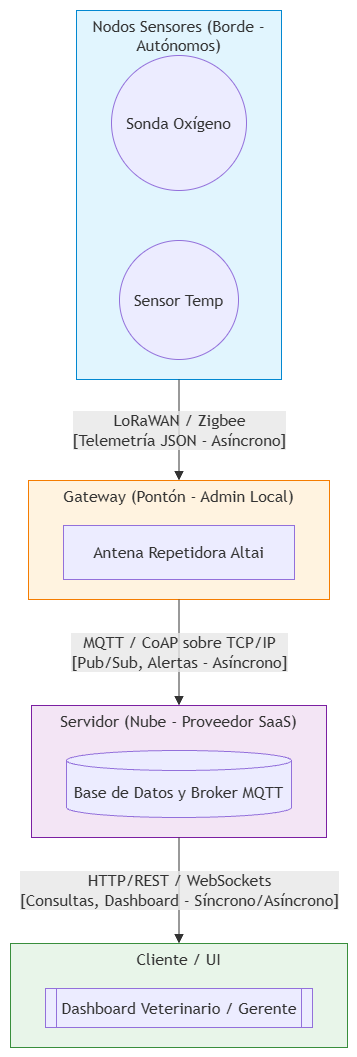

The diagram above was exported from draw.io. Its source (the exported page's mxGraphModel, read from the mxfile embedded in the PNG):
<mxGraphModel dx="1611" dy="891" grid="1" gridSize="10" guides="1" tooltips="1" connect="1" arrows="1" fold="1" page="1" pageScale="1" pageWidth="827" pageHeight="1169" math="0" shadow="0">
  <root>
    <mxCell id="0" />
    <mxCell id="1" parent="0" />
    <UserObject label="" mermaidData="{&#10;  &quot;data&quot;: &quot;flowchart TD\n    %% Definición de Nodos\n    subgraph Edge [\&quot;Nodos Sensores (Borde - Autónomos)\&quot;]\n        S1((Sonda Oxígeno))\n        S2((Sensor Temp))\n    end\n\n    subgraph Gateway [\&quot;Gateway (Pontón - Admin Local)\&quot;]\n        G1[Antena Repetidora Altai]\n    end\n\n    subgraph Cloud [\&quot;Servidor (Nube - Proveedor SaaS)\&quot;]\n        DB[(Base de Datos y Broker MQTT)]\n    end\n\n    subgraph Cliente [\&quot;Cliente / UI\&quot;]\n        UI[[Dashboard Veterinario / Gerente]]\n    end\n\n    %% Interacciones, Protocolos y Mensajes\n    Edge -- \&quot;LoRaWAN / Zigbee\\n[Telemetría JSON - Asíncrono]\&quot; --&gt; Gateway\n    Gateway -- \&quot;MQTT / CoAP sobre TCP/IP\\n[Pub/Sub, Alertas - Asíncrono]\&quot; --&gt; Cloud\n    Cloud -- \&quot;HTTP/REST / WebSockets\\n[Consultas, Dashboard - Síncrono/Asíncrono]\&quot; --&gt; Cliente\n\n    %% Estilos para diferenciar componentes\n    style Edge fill:#e1f5fe,stroke:#0288d1\n    style Gateway fill:#fff3e0,stroke:#f57c00\n    style Cloud fill:#f3e5f5,stroke:#7b1fa2\n    style Cliente fill:#e8f5e9,stroke:#388e3c&quot;,&#10;  &quot;config&quot;: null&#10;}" id="aT2Ab_FcVLU_1fHqUoEc-2">
      <mxCell connectable="0" parent="1" style="group;transparentBounds=1;editIcon=1;lockedGroup=0;groupPadding=10;" vertex="1">
        <mxGeometry as="geometry" />
      </mxCell>
    </UserObject>
    <UserObject label="Nodos Sensores (Borde - Autónomos)" mermaidId="n:Edge" mermaidBaseStyle="html=1;whiteSpace=wrap;strokeWidth=1;verticalAlign=top;fillColor=#e1f5fe;strokeColor=#0288d1;fontColor=light-dark(#333333,#cccccc);fontFamily=Trebuchet MS,Verdana,Arial,sans-serif;fontSize=16;" mermaidBaseValue="Nodos Sensores (Borde - Autónomos)" id="aT2Ab_FcVLU_1fHqUoEc-3">
      <mxCell parent="aT2Ab_FcVLU_1fHqUoEc-2" style="html=1;whiteSpace=wrap;strokeWidth=1;verticalAlign=top;fillColor=#e1f5fe;strokeColor=#0288d1;fontColor=light-dark(#333333,#cccccc);fontFamily=Trebuchet MS,Verdana,Arial,sans-serif;fontSize=16;" vertex="1">
        <mxGeometry height="369" width="205" x="96" y="30" as="geometry" />
      </mxCell>
    </UserObject>
    <UserObject label="Sonda Oxígeno" mermaidId="n:S1" mermaidBaseStyle="ellipse;html=1;aspect=fixed;strokeWidth=1;whiteSpace=wrap;fillColor=light-dark(#ECECFF,#1f2020);strokeColor=light-dark(#9370DB,#cccccc);fontColor=light-dark(#333333,#cccccc);fontFamily=Trebuchet MS,Verdana,Arial,sans-serif;fontSize=16;" mermaidBaseValue="Sonda Oxígeno" id="aT2Ab_FcVLU_1fHqUoEc-4">
      <mxCell parent="aT2Ab_FcVLU_1fHqUoEc-3" style="ellipse;html=1;aspect=fixed;strokeWidth=1;whiteSpace=wrap;fillColor=light-dark(#ECECFF,#1f2020);strokeColor=light-dark(#9370DB,#cccccc);fontColor=light-dark(#333333,#cccccc);fontFamily=Trebuchet MS,Verdana,Arial,sans-serif;fontSize=16;" vertex="1">
        <mxGeometry height="135" width="135" x="35" y="45" as="geometry" />
      </mxCell>
    </UserObject>
    <UserObject label="Sensor Temp" mermaidId="n:S2" mermaidBaseStyle="ellipse;html=1;aspect=fixed;strokeWidth=1;whiteSpace=wrap;fillColor=light-dark(#ECECFF,#1f2020);strokeColor=light-dark(#9370DB,#cccccc);fontColor=light-dark(#333333,#cccccc);fontFamily=Trebuchet MS,Verdana,Arial,sans-serif;fontSize=16;" mermaidBaseValue="Sensor Temp" id="aT2Ab_FcVLU_1fHqUoEc-5">
      <mxCell parent="aT2Ab_FcVLU_1fHqUoEc-3" style="ellipse;html=1;aspect=fixed;strokeWidth=1;whiteSpace=wrap;fillColor=light-dark(#ECECFF,#1f2020);strokeColor=light-dark(#9370DB,#cccccc);fontColor=light-dark(#333333,#cccccc);fontFamily=Trebuchet MS,Verdana,Arial,sans-serif;fontSize=16;" vertex="1">
        <mxGeometry height="119" width="119" x="43" y="230" as="geometry" />
      </mxCell>
    </UserObject>
    <UserObject label="Gateway (Pontón - Admin Local)" mermaidId="n:Gateway" mermaidBaseStyle="html=1;whiteSpace=wrap;strokeWidth=1;verticalAlign=top;fillColor=#fff3e0;strokeColor=#f57c00;fontColor=light-dark(#333333,#cccccc);fontFamily=Trebuchet MS,Verdana,Arial,sans-serif;fontSize=16;" mermaidBaseValue="Gateway (Pontón - Admin Local)" id="aT2Ab_FcVLU_1fHqUoEc-6">
      <mxCell parent="aT2Ab_FcVLU_1fHqUoEc-2" style="html=1;whiteSpace=wrap;strokeWidth=1;verticalAlign=top;fillColor=#fff3e0;strokeColor=#f57c00;fontColor=light-dark(#333333,#cccccc);fontFamily=Trebuchet MS,Verdana,Arial,sans-serif;fontSize=16;" vertex="1">
        <mxGeometry height="119" width="301" x="48" y="500" as="geometry" />
      </mxCell>
    </UserObject>
    <UserObject label="Antena Repetidora Altai" mermaidId="n:G1" mermaidBaseStyle="html=1;whiteSpace=wrap;strokeWidth=1;fillColor=light-dark(#ECECFF,#1f2020);strokeColor=light-dark(#9370DB,#cccccc);fontColor=light-dark(#333333,#cccccc);fontFamily=Trebuchet MS,Verdana,Arial,sans-serif;fontSize=16;" mermaidBaseValue="Antena Repetidora Altai" id="aT2Ab_FcVLU_1fHqUoEc-7">
      <mxCell parent="aT2Ab_FcVLU_1fHqUoEc-6" style="html=1;whiteSpace=wrap;strokeWidth=1;fillColor=light-dark(#ECECFF,#1f2020);strokeColor=light-dark(#9370DB,#cccccc);fontColor=light-dark(#333333,#cccccc);fontFamily=Trebuchet MS,Verdana,Arial,sans-serif;fontSize=16;" vertex="1">
        <mxGeometry height="54" width="231" x="35" y="45" as="geometry" />
      </mxCell>
    </UserObject>
    <UserObject label="Servidor (Nube - Proveedor SaaS)" mermaidId="n:Cloud" mermaidBaseStyle="html=1;whiteSpace=wrap;strokeWidth=1;verticalAlign=top;fillColor=#f3e5f5;strokeColor=#7b1fa2;fontColor=light-dark(#333333,#cccccc);fontFamily=Trebuchet MS,Verdana,Arial,sans-serif;fontSize=16;" mermaidBaseValue="Servidor (Nube - Proveedor SaaS)" id="aT2Ab_FcVLU_1fHqUoEc-8">
      <mxCell parent="aT2Ab_FcVLU_1fHqUoEc-2" style="html=1;whiteSpace=wrap;strokeWidth=1;verticalAlign=top;fillColor=#f3e5f5;strokeColor=#7b1fa2;fontColor=light-dark(#333333,#cccccc);fontFamily=Trebuchet MS,Verdana,Arial,sans-serif;fontSize=16;" vertex="1">
        <mxGeometry height="132" width="295" x="51" y="725" as="geometry" />
      </mxCell>
    </UserObject>
    <UserObject label="Base de Datos y Broker MQTT" mermaidId="n:DB" mermaidBaseStyle="html=1;shape=cylinder3;boundedLbl=1;backgroundOutline=1;size=10;strokeWidth=1;whiteSpace=wrap;fillColor=light-dark(#ECECFF,#1f2020);strokeColor=light-dark(#9370DB,#cccccc);fontColor=light-dark(#333333,#cccccc);fontFamily=Trebuchet MS,Verdana,Arial,sans-serif;fontSize=16;" mermaidBaseValue="Base de Datos y Broker MQTT" id="aT2Ab_FcVLU_1fHqUoEc-9">
      <mxCell parent="aT2Ab_FcVLU_1fHqUoEc-8" style="html=1;shape=cylinder3;boundedLbl=1;backgroundOutline=1;size=10;strokeWidth=1;whiteSpace=wrap;fillColor=light-dark(#ECECFF,#1f2020);strokeColor=light-dark(#9370DB,#cccccc);fontColor=light-dark(#333333,#cccccc);fontFamily=Trebuchet MS,Verdana,Arial,sans-serif;fontSize=16;" vertex="1">
        <mxGeometry height="67" width="225" x="35" y="45" as="geometry" />
      </mxCell>
    </UserObject>
    <UserObject label="Cliente / UI" mermaidId="n:Cliente" mermaidBaseStyle="html=1;whiteSpace=wrap;strokeWidth=1;verticalAlign=top;fillColor=#e8f5e9;strokeColor=#388e3c;fontColor=light-dark(#333333,#cccccc);fontFamily=Trebuchet MS,Verdana,Arial,sans-serif;fontSize=16;" mermaidBaseValue="Cliente / UI" id="aT2Ab_FcVLU_1fHqUoEc-10">
      <mxCell parent="aT2Ab_FcVLU_1fHqUoEc-2" style="html=1;whiteSpace=wrap;strokeWidth=1;verticalAlign=top;fillColor=#e8f5e9;strokeColor=#388e3c;fontColor=light-dark(#333333,#cccccc);fontFamily=Trebuchet MS,Verdana,Arial,sans-serif;fontSize=16;" vertex="1">
        <mxGeometry height="104" width="337" x="30" y="963" as="geometry" />
      </mxCell>
    </UserObject>
    <UserObject label="Dashboard Veterinario / Gerente" mermaidId="n:UI" mermaidBaseStyle="html=1;strokeWidth=1;shape=process;whiteSpace=wrap;size=0.04;fillColor=light-dark(#ECECFF,#1f2020);strokeColor=light-dark(#9370DB,#cccccc);fontColor=light-dark(#333333,#cccccc);fontFamily=Trebuchet MS,Verdana,Arial,sans-serif;fontSize=16;" mermaidBaseValue="Dashboard Veterinario / Gerente" id="aT2Ab_FcVLU_1fHqUoEc-11">
      <mxCell parent="aT2Ab_FcVLU_1fHqUoEc-10" style="html=1;strokeWidth=1;shape=process;whiteSpace=wrap;size=0.04;fillColor=light-dark(#ECECFF,#1f2020);strokeColor=light-dark(#9370DB,#cccccc);fontColor=light-dark(#333333,#cccccc);fontFamily=Trebuchet MS,Verdana,Arial,sans-serif;fontSize=16;" vertex="1">
        <mxGeometry height="39" width="267" x="35" y="45" as="geometry" />
      </mxCell>
    </UserObject>
    <UserObject label="LoRaWAN / Zigbee&#10;[Telemetría JSON - Asíncrono]" mermaidId="e:Edge-&gt;Gateway#0" mermaidBaseStyle="curved=1;startArrow=none;endArrow=block;endSize=7;curved=1;strokeColor=light-dark(#333333,#cccccc);html=1;fontSize=16;labelBackgroundColor=light-dark(#E8E8E88D,#2a2a2a8D);fontFamily=Trebuchet MS,Verdana,Arial,sans-serif;fontColor=light-dark(#333333,#cccccc);exitX=0.5;exitY=1;entryX=0.5;entryY=0;" mermaidBaseValue="LoRaWAN / Zigbee&#10;[Telemetría JSON - Asíncrono]" id="aT2Ab_FcVLU_1fHqUoEc-12">
      <mxCell edge="1" parent="aT2Ab_FcVLU_1fHqUoEc-2" source="aT2Ab_FcVLU_1fHqUoEc-3" style="curved=1;startArrow=none;endArrow=block;endSize=7;strokeColor=light-dark(#333333,#cccccc);html=1;fontSize=16;labelBackgroundColor=light-dark(#E8E8E88D,#2a2a2a8D);fontFamily=Trebuchet MS,Verdana,Arial,sans-serif;fontColor=light-dark(#333333,#cccccc);exitX=0.5;exitY=1;entryX=0.5;entryY=0;rounded=0;" target="aT2Ab_FcVLU_1fHqUoEc-6">
        <mxGeometry relative="1" as="geometry">
          <Array as="points" />
        </mxGeometry>
      </mxCell>
    </UserObject>
    <UserObject label="MQTT / CoAP sobre TCP/IP&#10;[Pub/Sub, Alertas - Asíncrono]" mermaidId="e:Gateway-&gt;Cloud#0" mermaidBaseStyle="curved=1;startArrow=none;endArrow=block;endSize=7;curved=1;strokeColor=light-dark(#333333,#cccccc);html=1;fontSize=16;labelBackgroundColor=light-dark(#E8E8E88D,#2a2a2a8D);fontFamily=Trebuchet MS,Verdana,Arial,sans-serif;fontColor=light-dark(#333333,#cccccc);exitX=0.5;exitY=1;entryX=0.5;entryY=0;" mermaidBaseValue="MQTT / CoAP sobre TCP/IP&#10;[Pub/Sub, Alertas - Asíncrono]" id="aT2Ab_FcVLU_1fHqUoEc-13">
      <mxCell edge="1" parent="aT2Ab_FcVLU_1fHqUoEc-2" source="aT2Ab_FcVLU_1fHqUoEc-6" style="curved=1;startArrow=none;endArrow=block;endSize=7;strokeColor=light-dark(#333333,#cccccc);html=1;fontSize=16;labelBackgroundColor=light-dark(#E8E8E88D,#2a2a2a8D);fontFamily=Trebuchet MS,Verdana,Arial,sans-serif;fontColor=light-dark(#333333,#cccccc);exitX=0.5;exitY=1;entryX=0.5;entryY=0;rounded=0;" target="aT2Ab_FcVLU_1fHqUoEc-8">
        <mxGeometry relative="1" as="geometry">
          <Array as="points" />
        </mxGeometry>
      </mxCell>
    </UserObject>
    <UserObject label="HTTP/REST / WebSockets&#10;[Consultas, Dashboard - Síncrono/Asíncrono]" mermaidId="e:Cloud-&gt;Cliente#0" mermaidBaseStyle="curved=1;startArrow=none;endArrow=block;endSize=7;curved=1;strokeColor=light-dark(#333333,#cccccc);html=1;fontSize=16;labelBackgroundColor=light-dark(#E8E8E88D,#2a2a2a8D);fontFamily=Trebuchet MS,Verdana,Arial,sans-serif;fontColor=light-dark(#333333,#cccccc);exitX=0.5;exitY=1;entryX=0.5;entryY=0;" mermaidBaseValue="HTTP/REST / WebSockets&#10;[Consultas, Dashboard - Síncrono/Asíncrono]" id="aT2Ab_FcVLU_1fHqUoEc-14">
      <mxCell edge="1" parent="aT2Ab_FcVLU_1fHqUoEc-2" source="aT2Ab_FcVLU_1fHqUoEc-8" style="curved=1;startArrow=none;endArrow=block;endSize=7;strokeColor=light-dark(#333333,#cccccc);html=1;fontSize=16;labelBackgroundColor=light-dark(#E8E8E88D,#2a2a2a8D);fontFamily=Trebuchet MS,Verdana,Arial,sans-serif;fontColor=light-dark(#333333,#cccccc);exitX=0.5;exitY=1;entryX=0.5;entryY=0;rounded=0;" target="aT2Ab_FcVLU_1fHqUoEc-10">
        <mxGeometry relative="1" as="geometry">
          <Array as="points" />
        </mxGeometry>
      </mxCell>
    </UserObject>
  </root>
</mxGraphModel>